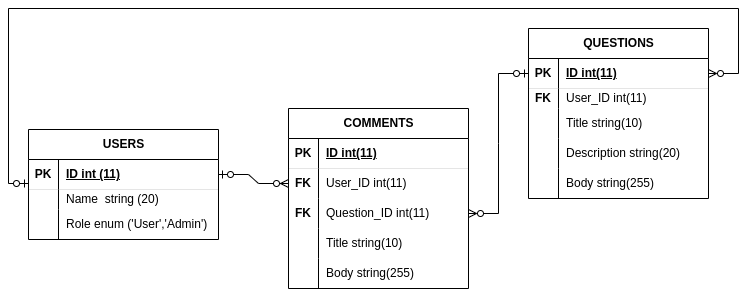

The diagram above was exported from draw.io. Its source (the exported page's mxGraphModel, read from the mxfile embedded in the PNG):
<mxGraphModel dx="966" dy="163" grid="1" gridSize="10" guides="1" tooltips="1" connect="1" arrows="1" fold="1" page="1" pageScale="1" pageWidth="850" pageHeight="1100" math="0" shadow="0">
  <root>
    <mxCell id="0" />
    <mxCell id="1" parent="0" />
    <mxCell id="jIzoBvwAB4dECHFbB4q5-1" value="USERS" style="shape=table;startSize=30;container=1;collapsible=1;childLayout=tableLayout;fixedRows=1;rowLines=0;fontStyle=1;align=center;resizeLast=1;html=1;" parent="1" vertex="1">
      <mxGeometry x="30" y="221" width="190" height="110" as="geometry" />
    </mxCell>
    <mxCell id="jIzoBvwAB4dECHFbB4q5-2" value="" style="shape=tableRow;horizontal=0;startSize=0;swimlaneHead=0;swimlaneBody=0;fillColor=none;collapsible=0;dropTarget=0;points=[[0,0.5],[1,0.5]];portConstraint=eastwest;top=0;left=0;right=0;bottom=1;verticalAlign=middle;strokeWidth=0;" parent="jIzoBvwAB4dECHFbB4q5-1" vertex="1">
      <mxGeometry y="30" width="190" height="30" as="geometry" />
    </mxCell>
    <mxCell id="jIzoBvwAB4dECHFbB4q5-3" value="PK" style="shape=partialRectangle;connectable=0;fillColor=none;top=0;left=0;bottom=0;right=0;fontStyle=1;overflow=hidden;whiteSpace=wrap;html=1;" parent="jIzoBvwAB4dECHFbB4q5-2" vertex="1">
      <mxGeometry width="30" height="30" as="geometry">
        <mxRectangle width="30" height="30" as="alternateBounds" />
      </mxGeometry>
    </mxCell>
    <mxCell id="jIzoBvwAB4dECHFbB4q5-4" value="ID int (11)" style="shape=partialRectangle;connectable=0;fillColor=none;top=0;left=0;bottom=0;right=0;align=left;spacingLeft=6;fontStyle=5;overflow=hidden;whiteSpace=wrap;html=1;" parent="jIzoBvwAB4dECHFbB4q5-2" vertex="1">
      <mxGeometry x="30" width="160" height="30" as="geometry">
        <mxRectangle width="160" height="30" as="alternateBounds" />
      </mxGeometry>
    </mxCell>
    <mxCell id="jIzoBvwAB4dECHFbB4q5-5" value="" style="shape=tableRow;horizontal=0;startSize=0;swimlaneHead=0;swimlaneBody=0;fillColor=none;collapsible=0;dropTarget=0;points=[[0,0.5],[1,0.5]];portConstraint=eastwest;top=0;left=0;right=0;bottom=0;" parent="jIzoBvwAB4dECHFbB4q5-1" vertex="1">
      <mxGeometry y="60" width="190" height="20" as="geometry" />
    </mxCell>
    <mxCell id="jIzoBvwAB4dECHFbB4q5-6" value="" style="shape=partialRectangle;connectable=0;fillColor=none;top=0;left=0;bottom=0;right=0;editable=1;overflow=hidden;whiteSpace=wrap;html=1;" parent="jIzoBvwAB4dECHFbB4q5-5" vertex="1">
      <mxGeometry width="30" height="20" as="geometry">
        <mxRectangle width="30" height="20" as="alternateBounds" />
      </mxGeometry>
    </mxCell>
    <mxCell id="jIzoBvwAB4dECHFbB4q5-7" value="Name&amp;nbsp; string (20)" style="shape=partialRectangle;connectable=0;fillColor=none;top=0;left=0;bottom=0;right=0;align=left;spacingLeft=6;overflow=hidden;whiteSpace=wrap;html=1;" parent="jIzoBvwAB4dECHFbB4q5-5" vertex="1">
      <mxGeometry x="30" width="160" height="20" as="geometry">
        <mxRectangle width="160" height="20" as="alternateBounds" />
      </mxGeometry>
    </mxCell>
    <mxCell id="jIzoBvwAB4dECHFbB4q5-8" value="" style="shape=tableRow;horizontal=0;startSize=0;swimlaneHead=0;swimlaneBody=0;fillColor=none;collapsible=0;dropTarget=0;points=[[0,0.5],[1,0.5]];portConstraint=eastwest;top=0;left=0;right=0;bottom=0;" parent="jIzoBvwAB4dECHFbB4q5-1" vertex="1">
      <mxGeometry y="80" width="190" height="30" as="geometry" />
    </mxCell>
    <mxCell id="jIzoBvwAB4dECHFbB4q5-9" value="" style="shape=partialRectangle;connectable=0;fillColor=none;top=0;left=0;bottom=0;right=0;editable=1;overflow=hidden;whiteSpace=wrap;html=1;" parent="jIzoBvwAB4dECHFbB4q5-8" vertex="1">
      <mxGeometry width="30" height="30" as="geometry">
        <mxRectangle width="30" height="30" as="alternateBounds" />
      </mxGeometry>
    </mxCell>
    <mxCell id="jIzoBvwAB4dECHFbB4q5-10" value="Role enum ('User','Admin')" style="shape=partialRectangle;connectable=0;fillColor=none;top=0;left=0;bottom=0;right=0;align=left;spacingLeft=6;overflow=hidden;whiteSpace=wrap;html=1;" parent="jIzoBvwAB4dECHFbB4q5-8" vertex="1">
      <mxGeometry x="30" width="160" height="30" as="geometry">
        <mxRectangle width="160" height="30" as="alternateBounds" />
      </mxGeometry>
    </mxCell>
    <mxCell id="jIzoBvwAB4dECHFbB4q5-14" value="QUESTIONS" style="shape=table;startSize=30;container=1;collapsible=1;childLayout=tableLayout;fixedRows=1;rowLines=0;fontStyle=1;align=center;resizeLast=1;html=1;" parent="1" vertex="1">
      <mxGeometry x="530" y="120" width="180" height="170" as="geometry" />
    </mxCell>
    <mxCell id="jIzoBvwAB4dECHFbB4q5-15" value="" style="shape=tableRow;horizontal=0;startSize=0;swimlaneHead=0;swimlaneBody=0;fillColor=none;collapsible=0;dropTarget=0;points=[[0,0.5],[1,0.5]];portConstraint=eastwest;top=0;left=0;right=0;bottom=1;strokeWidth=0;" parent="jIzoBvwAB4dECHFbB4q5-14" vertex="1">
      <mxGeometry y="30" width="180" height="30" as="geometry" />
    </mxCell>
    <mxCell id="jIzoBvwAB4dECHFbB4q5-16" value="PK" style="shape=partialRectangle;connectable=0;fillColor=none;top=0;left=0;bottom=0;right=0;fontStyle=1;overflow=hidden;whiteSpace=wrap;html=1;" parent="jIzoBvwAB4dECHFbB4q5-15" vertex="1">
      <mxGeometry width="30" height="30" as="geometry">
        <mxRectangle width="30" height="30" as="alternateBounds" />
      </mxGeometry>
    </mxCell>
    <mxCell id="jIzoBvwAB4dECHFbB4q5-17" value="ID int(11)" style="shape=partialRectangle;connectable=0;fillColor=none;top=0;left=0;bottom=0;right=0;align=left;spacingLeft=6;fontStyle=5;overflow=hidden;whiteSpace=wrap;html=1;strokeWidth=1;" parent="jIzoBvwAB4dECHFbB4q5-15" vertex="1">
      <mxGeometry x="30" width="150" height="30" as="geometry">
        <mxRectangle width="150" height="30" as="alternateBounds" />
      </mxGeometry>
    </mxCell>
    <mxCell id="jIzoBvwAB4dECHFbB4q5-62" style="shape=tableRow;horizontal=0;startSize=0;swimlaneHead=0;swimlaneBody=0;fillColor=none;collapsible=0;dropTarget=0;points=[[0,0.5],[1,0.5]];portConstraint=eastwest;top=0;left=0;right=0;bottom=0;strokeWidth=2;" parent="jIzoBvwAB4dECHFbB4q5-14" vertex="1">
      <mxGeometry y="60" width="180" height="20" as="geometry" />
    </mxCell>
    <mxCell id="jIzoBvwAB4dECHFbB4q5-63" value="&lt;b&gt;FK&lt;/b&gt;" style="shape=partialRectangle;connectable=0;fillColor=none;top=0;left=0;bottom=0;right=0;editable=1;overflow=hidden;whiteSpace=wrap;html=1;" parent="jIzoBvwAB4dECHFbB4q5-62" vertex="1">
      <mxGeometry width="30" height="20" as="geometry">
        <mxRectangle width="30" height="20" as="alternateBounds" />
      </mxGeometry>
    </mxCell>
    <mxCell id="jIzoBvwAB4dECHFbB4q5-64" value="User_ID int(11)" style="shape=partialRectangle;connectable=0;fillColor=none;top=0;left=0;bottom=0;right=0;align=left;spacingLeft=6;overflow=hidden;whiteSpace=wrap;html=1;" parent="jIzoBvwAB4dECHFbB4q5-62" vertex="1">
      <mxGeometry x="30" width="150" height="20" as="geometry">
        <mxRectangle width="150" height="20" as="alternateBounds" />
      </mxGeometry>
    </mxCell>
    <mxCell id="VRBQB_oDTv_JQi-aycNw-18" style="shape=tableRow;horizontal=0;startSize=0;swimlaneHead=0;swimlaneBody=0;fillColor=none;collapsible=0;dropTarget=0;points=[[0,0.5],[1,0.5]];portConstraint=eastwest;top=0;left=0;right=0;bottom=0;" parent="jIzoBvwAB4dECHFbB4q5-14" vertex="1">
      <mxGeometry y="80" width="180" height="30" as="geometry" />
    </mxCell>
    <mxCell id="VRBQB_oDTv_JQi-aycNw-19" style="shape=partialRectangle;connectable=0;fillColor=none;top=0;left=0;bottom=0;right=0;editable=1;overflow=hidden;whiteSpace=wrap;html=1;" parent="VRBQB_oDTv_JQi-aycNw-18" vertex="1">
      <mxGeometry width="30" height="30" as="geometry">
        <mxRectangle width="30" height="30" as="alternateBounds" />
      </mxGeometry>
    </mxCell>
    <mxCell id="VRBQB_oDTv_JQi-aycNw-20" value="Title string(10)" style="shape=partialRectangle;connectable=0;fillColor=none;top=0;left=0;bottom=0;right=0;align=left;spacingLeft=6;overflow=hidden;whiteSpace=wrap;html=1;" parent="VRBQB_oDTv_JQi-aycNw-18" vertex="1">
      <mxGeometry x="30" width="150" height="30" as="geometry">
        <mxRectangle width="150" height="30" as="alternateBounds" />
      </mxGeometry>
    </mxCell>
    <mxCell id="jIzoBvwAB4dECHFbB4q5-18" value="" style="shape=tableRow;horizontal=0;startSize=0;swimlaneHead=0;swimlaneBody=0;fillColor=none;collapsible=0;dropTarget=0;points=[[0,0.5],[1,0.5]];portConstraint=eastwest;top=0;left=0;right=0;bottom=0;" parent="jIzoBvwAB4dECHFbB4q5-14" vertex="1">
      <mxGeometry y="110" width="180" height="30" as="geometry" />
    </mxCell>
    <mxCell id="jIzoBvwAB4dECHFbB4q5-19" value="" style="shape=partialRectangle;connectable=0;fillColor=none;top=0;left=0;bottom=0;right=0;editable=1;overflow=hidden;whiteSpace=wrap;html=1;" parent="jIzoBvwAB4dECHFbB4q5-18" vertex="1">
      <mxGeometry width="30" height="30" as="geometry">
        <mxRectangle width="30" height="30" as="alternateBounds" />
      </mxGeometry>
    </mxCell>
    <mxCell id="jIzoBvwAB4dECHFbB4q5-20" value="Description string(20)" style="shape=partialRectangle;connectable=0;fillColor=none;top=0;left=0;bottom=0;right=0;align=left;spacingLeft=6;overflow=hidden;whiteSpace=wrap;html=1;" parent="jIzoBvwAB4dECHFbB4q5-18" vertex="1">
      <mxGeometry x="30" width="150" height="30" as="geometry">
        <mxRectangle width="150" height="30" as="alternateBounds" />
      </mxGeometry>
    </mxCell>
    <mxCell id="jIzoBvwAB4dECHFbB4q5-21" value="" style="shape=tableRow;horizontal=0;startSize=0;swimlaneHead=0;swimlaneBody=0;fillColor=none;collapsible=0;dropTarget=0;points=[[0,0.5],[1,0.5]];portConstraint=eastwest;top=0;left=0;right=0;bottom=0;" parent="jIzoBvwAB4dECHFbB4q5-14" vertex="1">
      <mxGeometry y="140" width="180" height="30" as="geometry" />
    </mxCell>
    <mxCell id="jIzoBvwAB4dECHFbB4q5-22" value="" style="shape=partialRectangle;connectable=0;fillColor=none;top=0;left=0;bottom=0;right=0;editable=1;overflow=hidden;whiteSpace=wrap;html=1;" parent="jIzoBvwAB4dECHFbB4q5-21" vertex="1">
      <mxGeometry width="30" height="30" as="geometry">
        <mxRectangle width="30" height="30" as="alternateBounds" />
      </mxGeometry>
    </mxCell>
    <mxCell id="jIzoBvwAB4dECHFbB4q5-23" value="Body string(255)" style="shape=partialRectangle;connectable=0;fillColor=none;top=0;left=0;bottom=0;right=0;align=left;spacingLeft=6;overflow=hidden;whiteSpace=wrap;html=1;" parent="jIzoBvwAB4dECHFbB4q5-21" vertex="1">
      <mxGeometry x="30" width="150" height="30" as="geometry">
        <mxRectangle width="150" height="30" as="alternateBounds" />
      </mxGeometry>
    </mxCell>
    <mxCell id="jIzoBvwAB4dECHFbB4q5-40" value="COMMENTS" style="shape=table;startSize=30;container=1;collapsible=1;childLayout=tableLayout;fixedRows=1;rowLines=0;fontStyle=1;align=center;resizeLast=1;html=1;" parent="1" vertex="1">
      <mxGeometry x="290" y="200" width="180" height="180" as="geometry" />
    </mxCell>
    <mxCell id="jIzoBvwAB4dECHFbB4q5-41" value="" style="shape=tableRow;horizontal=0;startSize=0;swimlaneHead=0;swimlaneBody=0;fillColor=none;collapsible=0;dropTarget=0;points=[[0,0.5],[1,0.5]];portConstraint=eastwest;top=0;left=0;right=0;bottom=1;strokeWidth=0;fontStyle=0" parent="jIzoBvwAB4dECHFbB4q5-40" vertex="1">
      <mxGeometry y="30" width="180" height="30" as="geometry" />
    </mxCell>
    <mxCell id="jIzoBvwAB4dECHFbB4q5-42" value="PK" style="shape=partialRectangle;connectable=0;fillColor=none;top=0;left=0;bottom=0;right=0;fontStyle=1;overflow=hidden;whiteSpace=wrap;html=1;" parent="jIzoBvwAB4dECHFbB4q5-41" vertex="1">
      <mxGeometry width="30" height="30" as="geometry">
        <mxRectangle width="30" height="30" as="alternateBounds" />
      </mxGeometry>
    </mxCell>
    <mxCell id="jIzoBvwAB4dECHFbB4q5-43" value="ID int(11)" style="shape=partialRectangle;connectable=0;fillColor=none;top=0;left=0;bottom=0;right=0;align=left;spacingLeft=6;fontStyle=5;overflow=hidden;whiteSpace=wrap;html=1;" parent="jIzoBvwAB4dECHFbB4q5-41" vertex="1">
      <mxGeometry x="30" width="150" height="30" as="geometry">
        <mxRectangle width="150" height="30" as="alternateBounds" />
      </mxGeometry>
    </mxCell>
    <mxCell id="VRBQB_oDTv_JQi-aycNw-48" style="shape=tableRow;horizontal=0;startSize=0;swimlaneHead=0;swimlaneBody=0;fillColor=none;collapsible=0;dropTarget=0;points=[[0,0.5],[1,0.5]];portConstraint=eastwest;top=0;left=0;right=0;bottom=0;" parent="jIzoBvwAB4dECHFbB4q5-40" vertex="1">
      <mxGeometry y="60" width="180" height="30" as="geometry" />
    </mxCell>
    <mxCell id="VRBQB_oDTv_JQi-aycNw-49" value="FK" style="shape=partialRectangle;connectable=0;fillColor=none;top=0;left=0;bottom=0;right=0;editable=1;overflow=hidden;whiteSpace=wrap;html=1;fontStyle=1" parent="VRBQB_oDTv_JQi-aycNw-48" vertex="1">
      <mxGeometry width="30" height="30" as="geometry">
        <mxRectangle width="30" height="30" as="alternateBounds" />
      </mxGeometry>
    </mxCell>
    <mxCell id="VRBQB_oDTv_JQi-aycNw-50" value="User_ID int(11)" style="shape=partialRectangle;connectable=0;fillColor=none;top=0;left=0;bottom=0;right=0;align=left;spacingLeft=6;overflow=hidden;whiteSpace=wrap;html=1;" parent="VRBQB_oDTv_JQi-aycNw-48" vertex="1">
      <mxGeometry x="30" width="150" height="30" as="geometry">
        <mxRectangle width="150" height="30" as="alternateBounds" />
      </mxGeometry>
    </mxCell>
    <mxCell id="VRBQB_oDTv_JQi-aycNw-51" style="shape=tableRow;horizontal=0;startSize=0;swimlaneHead=0;swimlaneBody=0;fillColor=none;collapsible=0;dropTarget=0;points=[[0,0.5],[1,0.5]];portConstraint=eastwest;top=0;left=0;right=0;bottom=0;fontStyle=1" parent="jIzoBvwAB4dECHFbB4q5-40" vertex="1">
      <mxGeometry y="90" width="180" height="30" as="geometry" />
    </mxCell>
    <mxCell id="VRBQB_oDTv_JQi-aycNw-52" value="&lt;b&gt;FK&lt;/b&gt;" style="shape=partialRectangle;connectable=0;fillColor=none;top=0;left=0;bottom=0;right=0;editable=1;overflow=hidden;whiteSpace=wrap;html=1;" parent="VRBQB_oDTv_JQi-aycNw-51" vertex="1">
      <mxGeometry width="30" height="30" as="geometry">
        <mxRectangle width="30" height="30" as="alternateBounds" />
      </mxGeometry>
    </mxCell>
    <mxCell id="VRBQB_oDTv_JQi-aycNw-53" value="Question_ID int(11)" style="shape=partialRectangle;connectable=0;fillColor=none;top=0;left=0;bottom=0;right=0;align=left;spacingLeft=6;overflow=hidden;whiteSpace=wrap;html=1;" parent="VRBQB_oDTv_JQi-aycNw-51" vertex="1">
      <mxGeometry x="30" width="150" height="30" as="geometry">
        <mxRectangle width="150" height="30" as="alternateBounds" />
      </mxGeometry>
    </mxCell>
    <mxCell id="jIzoBvwAB4dECHFbB4q5-44" value="" style="shape=tableRow;horizontal=0;startSize=0;swimlaneHead=0;swimlaneBody=0;fillColor=none;collapsible=0;dropTarget=0;points=[[0,0.5],[1,0.5]];portConstraint=eastwest;top=0;left=0;right=0;bottom=0;" parent="jIzoBvwAB4dECHFbB4q5-40" vertex="1">
      <mxGeometry y="120" width="180" height="30" as="geometry" />
    </mxCell>
    <mxCell id="jIzoBvwAB4dECHFbB4q5-45" value="" style="shape=partialRectangle;connectable=0;fillColor=none;top=0;left=0;bottom=0;right=0;editable=1;overflow=hidden;whiteSpace=wrap;html=1;" parent="jIzoBvwAB4dECHFbB4q5-44" vertex="1">
      <mxGeometry width="30" height="30" as="geometry">
        <mxRectangle width="30" height="30" as="alternateBounds" />
      </mxGeometry>
    </mxCell>
    <mxCell id="jIzoBvwAB4dECHFbB4q5-46" value="Title string(10)" style="shape=partialRectangle;connectable=0;fillColor=none;top=0;left=0;bottom=0;right=0;align=left;spacingLeft=6;overflow=hidden;whiteSpace=wrap;html=1;" parent="jIzoBvwAB4dECHFbB4q5-44" vertex="1">
      <mxGeometry x="30" width="150" height="30" as="geometry">
        <mxRectangle width="150" height="30" as="alternateBounds" />
      </mxGeometry>
    </mxCell>
    <mxCell id="jIzoBvwAB4dECHFbB4q5-47" value="" style="shape=tableRow;horizontal=0;startSize=0;swimlaneHead=0;swimlaneBody=0;fillColor=none;collapsible=0;dropTarget=0;points=[[0,0.5],[1,0.5]];portConstraint=eastwest;top=0;left=0;right=0;bottom=0;" parent="jIzoBvwAB4dECHFbB4q5-40" vertex="1">
      <mxGeometry y="150" width="180" height="30" as="geometry" />
    </mxCell>
    <mxCell id="jIzoBvwAB4dECHFbB4q5-48" value="" style="shape=partialRectangle;connectable=0;fillColor=none;top=0;left=0;bottom=0;right=0;editable=1;overflow=hidden;whiteSpace=wrap;html=1;" parent="jIzoBvwAB4dECHFbB4q5-47" vertex="1">
      <mxGeometry width="30" height="30" as="geometry">
        <mxRectangle width="30" height="30" as="alternateBounds" />
      </mxGeometry>
    </mxCell>
    <mxCell id="jIzoBvwAB4dECHFbB4q5-49" value="Body string(255)" style="shape=partialRectangle;connectable=0;fillColor=none;top=0;left=0;bottom=0;right=0;align=left;spacingLeft=6;overflow=hidden;whiteSpace=wrap;html=1;" parent="jIzoBvwAB4dECHFbB4q5-47" vertex="1">
      <mxGeometry x="30" width="150" height="30" as="geometry">
        <mxRectangle width="150" height="30" as="alternateBounds" />
      </mxGeometry>
    </mxCell>
    <mxCell id="jIzoBvwAB4dECHFbB4q5-54" value="" style="shape=tableRow;horizontal=0;startSize=0;swimlaneHead=0;swimlaneBody=0;fillColor=none;collapsible=0;dropTarget=0;points=[[0,0.5],[1,0.5]];portConstraint=eastwest;top=0;left=0;right=0;bottom=0;" parent="1" vertex="1">
      <mxGeometry x="530" y="210" width="180" height="30" as="geometry" />
    </mxCell>
    <mxCell id="jIzoBvwAB4dECHFbB4q5-55" value="" style="shape=partialRectangle;connectable=0;fillColor=none;top=0;left=0;bottom=0;right=0;editable=1;overflow=hidden;whiteSpace=wrap;html=1;" parent="jIzoBvwAB4dECHFbB4q5-54" vertex="1">
      <mxGeometry width="30" height="30" as="geometry">
        <mxRectangle width="30" height="30" as="alternateBounds" />
      </mxGeometry>
    </mxCell>
    <mxCell id="VRBQB_oDTv_JQi-aycNw-55" value="" style="edgeStyle=entityRelationEdgeStyle;fontSize=12;html=1;endArrow=ERzeroToMany;startArrow=ERzeroToOne;rounded=0;entryX=0;entryY=0.5;entryDx=0;entryDy=0;" parent="1" source="jIzoBvwAB4dECHFbB4q5-2" target="VRBQB_oDTv_JQi-aycNw-48" edge="1">
      <mxGeometry width="100" height="100" relative="1" as="geometry">
        <mxPoint x="190" y="100" as="sourcePoint" />
        <mxPoint x="290" as="targetPoint" />
      </mxGeometry>
    </mxCell>
    <mxCell id="VRBQB_oDTv_JQi-aycNw-56" value="" style="edgeStyle=entityRelationEdgeStyle;fontSize=12;html=1;endArrow=ERzeroToOne;startArrow=ERzeroToMany;rounded=0;exitX=1;exitY=0.5;exitDx=0;exitDy=0;entryX=0;entryY=0.5;entryDx=0;entryDy=0;startFill=0;endFill=0;" parent="1" source="VRBQB_oDTv_JQi-aycNw-51" target="jIzoBvwAB4dECHFbB4q5-15" edge="1">
      <mxGeometry width="100" height="100" relative="1" as="geometry">
        <mxPoint x="510" y="240" as="sourcePoint" />
        <mxPoint x="590" y="385" as="targetPoint" />
      </mxGeometry>
    </mxCell>
    <mxCell id="VRBQB_oDTv_JQi-aycNw-57" style="edgeStyle=orthogonalEdgeStyle;orthogonalLoop=1;jettySize=auto;html=1;endArrow=ERzeroToMany;endFill=0;rounded=0;strokeColor=default;startArrow=ERzeroToOne;startFill=0;" parent="1" source="jIzoBvwAB4dECHFbB4q5-2" target="jIzoBvwAB4dECHFbB4q5-15" edge="1">
      <mxGeometry relative="1" as="geometry">
        <mxPoint x="520" y="70" as="targetPoint" />
        <Array as="points">
          <mxPoint x="10" y="275" />
          <mxPoint x="10" y="100" />
          <mxPoint x="740" y="100" />
          <mxPoint x="740" y="165" />
        </Array>
      </mxGeometry>
    </mxCell>
  </root>
</mxGraphModel>